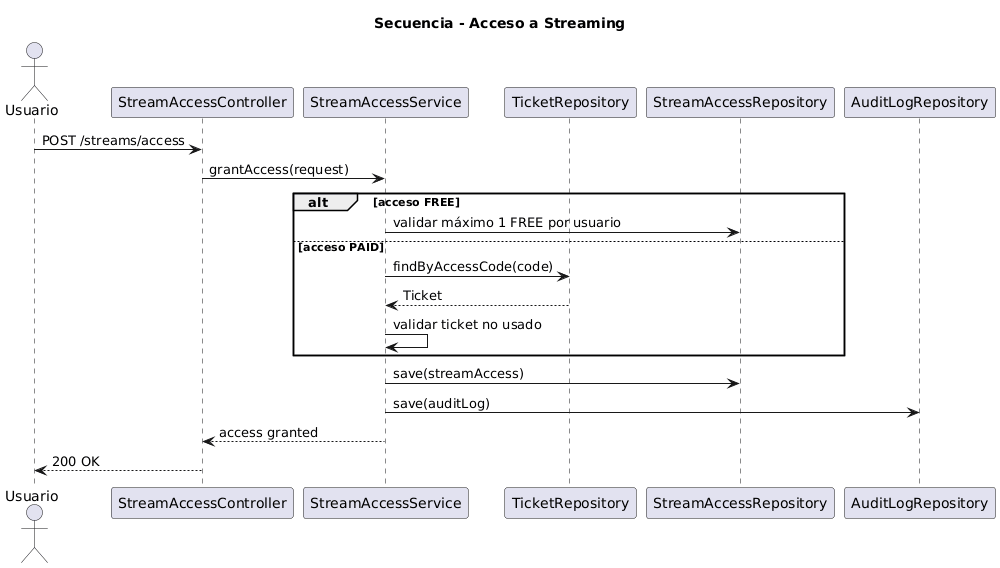

The diagram above was rendered by PlantUML. Its source (embedded in the PNG):
@startuml
title Secuencia - Acceso a Streaming

actor Usuario
participant StreamAccessController
participant StreamAccessService
participant TicketRepository
participant StreamAccessRepository
participant AuditLogRepository

Usuario -> StreamAccessController : POST /streams/access
StreamAccessController -> StreamAccessService : grantAccess(request)

alt acceso FREE
  StreamAccessService -> StreamAccessRepository : validar máximo 1 FREE por usuario
else acceso PAID
  StreamAccessService -> TicketRepository : findByAccessCode(code)
  TicketRepository --> StreamAccessService : Ticket
  StreamAccessService -> StreamAccessService : validar ticket no usado
end

StreamAccessService -> StreamAccessRepository : save(streamAccess)
StreamAccessService -> AuditLogRepository : save(auditLog)
StreamAccessService --> StreamAccessController : access granted
StreamAccessController --> Usuario : 200 OK
@enduml